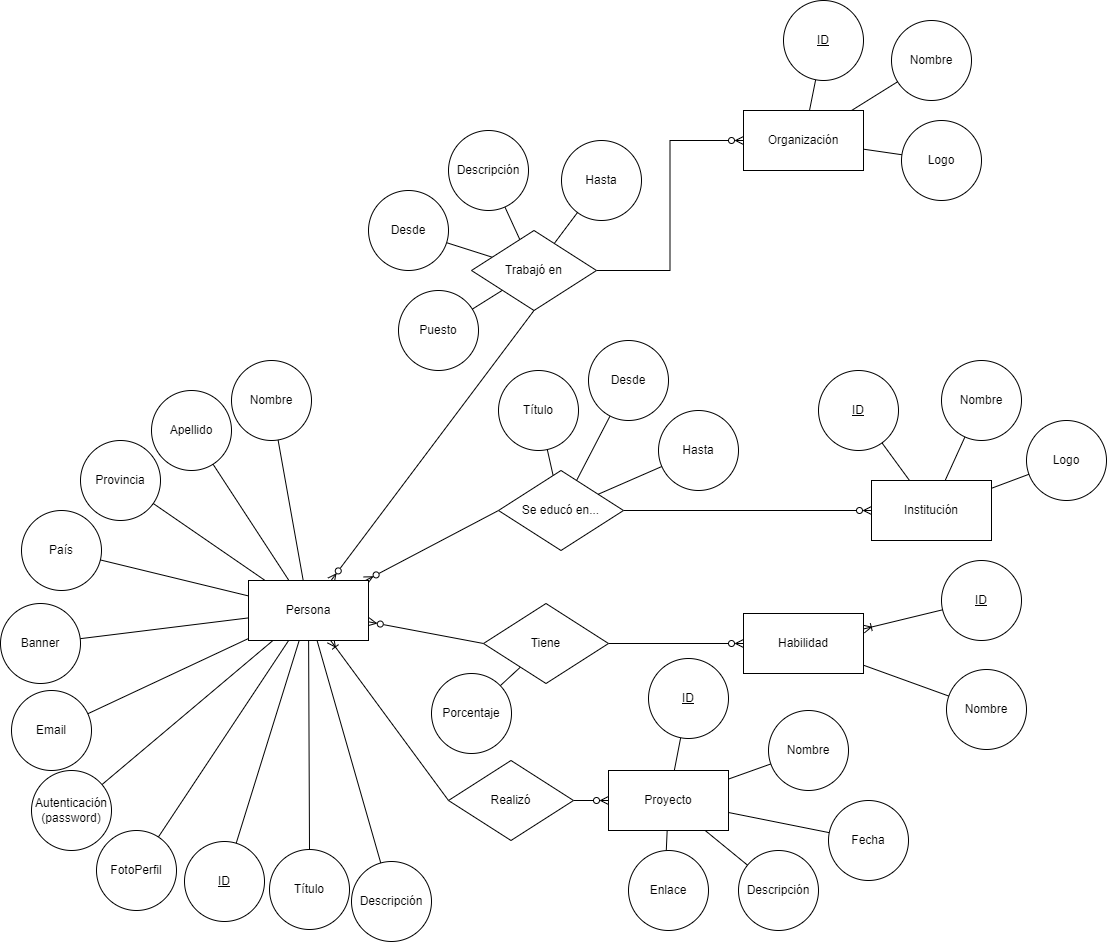

The diagram above was exported from draw.io. Its source (the exported page's mxGraphModel, read from the mxfile embedded in the PNG):
<mxGraphModel dx="3020" dy="1205" grid="1" gridSize="10" guides="1" tooltips="1" connect="1" arrows="1" fold="1" page="1" pageScale="1" pageWidth="850" pageHeight="1100" background="#FFFFFF" math="0" shadow="0" extFonts="Permanent Marker^https://fonts.googleapis.com/css?family=Permanent+Marker">
  <root>
    <mxCell id="0" />
    <mxCell id="1" parent="0" />
    <mxCell id="o6Bxu0BJRcutEsIzzn24-12" style="rounded=0;orthogonalLoop=1;jettySize=auto;html=1;entryX=0.5;entryY=1;entryDx=0;entryDy=0;endArrow=none;endFill=0;startArrow=ERzeroToMany;startFill=0;" parent="1" source="o6Bxu0BJRcutEsIzzn24-1" target="o6Bxu0BJRcutEsIzzn24-8" edge="1">
      <mxGeometry relative="1" as="geometry">
        <mxPoint x="-98" y="560" as="sourcePoint" />
      </mxGeometry>
    </mxCell>
    <mxCell id="o6Bxu0BJRcutEsIzzn24-13" style="rounded=0;orthogonalLoop=1;jettySize=auto;html=1;entryX=0;entryY=0.5;entryDx=0;entryDy=0;endArrow=none;endFill=0;startArrow=ERzeroToMany;startFill=0;" parent="1" source="o6Bxu0BJRcutEsIzzn24-1" target="o6Bxu0BJRcutEsIzzn24-9" edge="1">
      <mxGeometry relative="1" as="geometry" />
    </mxCell>
    <mxCell id="o6Bxu0BJRcutEsIzzn24-14" style="rounded=0;orthogonalLoop=1;jettySize=auto;html=1;entryX=0;entryY=0.5;entryDx=0;entryDy=0;endArrow=none;endFill=0;startArrow=ERzeroToMany;startFill=0;" parent="1" source="o6Bxu0BJRcutEsIzzn24-1" target="o6Bxu0BJRcutEsIzzn24-10" edge="1">
      <mxGeometry relative="1" as="geometry" />
    </mxCell>
    <mxCell id="o6Bxu0BJRcutEsIzzn24-15" style="rounded=0;orthogonalLoop=1;jettySize=auto;html=1;entryX=0;entryY=0.5;entryDx=0;entryDy=0;startArrow=ERoneToMany;startFill=0;endArrow=none;endFill=0;" parent="1" source="o6Bxu0BJRcutEsIzzn24-1" target="o6Bxu0BJRcutEsIzzn24-11" edge="1">
      <mxGeometry relative="1" as="geometry" />
    </mxCell>
    <mxCell id="oI_lOEjAiWZe5cmwjtpN-3" style="rounded=0;orthogonalLoop=1;jettySize=auto;html=1;endArrow=none;endFill=0;" parent="1" source="o6Bxu0BJRcutEsIzzn24-1" target="oI_lOEjAiWZe5cmwjtpN-1" edge="1">
      <mxGeometry relative="1" as="geometry" />
    </mxCell>
    <mxCell id="0ryUQiF8D3gGwXfodvLM-1" style="rounded=0;orthogonalLoop=1;jettySize=auto;html=1;endArrow=none;endFill=0;" parent="1" source="o6Bxu0BJRcutEsIzzn24-1" target="oI_lOEjAiWZe5cmwjtpN-2" edge="1">
      <mxGeometry relative="1" as="geometry" />
    </mxCell>
    <mxCell id="QJpMaVTVIggNmTyVqVYW-2" style="rounded=0;orthogonalLoop=1;jettySize=auto;html=1;endArrow=none;endFill=0;" edge="1" parent="1" source="o6Bxu0BJRcutEsIzzn24-1" target="QJpMaVTVIggNmTyVqVYW-1">
      <mxGeometry relative="1" as="geometry" />
    </mxCell>
    <mxCell id="o6Bxu0BJRcutEsIzzn24-1" value="Persona" style="rounded=0;whiteSpace=wrap;html=1;" parent="1" vertex="1">
      <mxGeometry x="-313" y="610" width="120" height="60" as="geometry" />
    </mxCell>
    <mxCell id="5_u8Gz9ZD5tsDzreRPxK-14" style="edgeStyle=none;rounded=0;orthogonalLoop=1;jettySize=auto;html=1;endArrow=none;endFill=0;" parent="1" source="o6Bxu0BJRcutEsIzzn24-2" target="5_u8Gz9ZD5tsDzreRPxK-10" edge="1">
      <mxGeometry relative="1" as="geometry" />
    </mxCell>
    <mxCell id="QJpMaVTVIggNmTyVqVYW-15" style="edgeStyle=none;rounded=0;orthogonalLoop=1;jettySize=auto;html=1;endArrow=none;endFill=0;" edge="1" parent="1" source="o6Bxu0BJRcutEsIzzn24-2" target="QJpMaVTVIggNmTyVqVYW-13">
      <mxGeometry relative="1" as="geometry" />
    </mxCell>
    <mxCell id="o6Bxu0BJRcutEsIzzn24-2" value="Institución" style="rounded=0;whiteSpace=wrap;html=1;" parent="1" vertex="1">
      <mxGeometry x="310" y="510" width="120" height="60" as="geometry" />
    </mxCell>
    <mxCell id="CrrdN6CaRa6jpRCZLbL8-6" style="rounded=0;orthogonalLoop=1;jettySize=auto;html=1;endArrow=none;endFill=0;" parent="1" source="o6Bxu0BJRcutEsIzzn24-3" target="CrrdN6CaRa6jpRCZLbL8-1" edge="1">
      <mxGeometry relative="1" as="geometry" />
    </mxCell>
    <mxCell id="CrrdN6CaRa6jpRCZLbL8-9" style="rounded=0;orthogonalLoop=1;jettySize=auto;html=1;endArrow=none;endFill=0;" parent="1" source="o6Bxu0BJRcutEsIzzn24-3" target="CrrdN6CaRa6jpRCZLbL8-4" edge="1">
      <mxGeometry relative="1" as="geometry" />
    </mxCell>
    <mxCell id="QJpMaVTVIggNmTyVqVYW-11" style="edgeStyle=none;rounded=0;orthogonalLoop=1;jettySize=auto;html=1;endArrow=none;endFill=0;" edge="1" parent="1" source="o6Bxu0BJRcutEsIzzn24-3" target="QJpMaVTVIggNmTyVqVYW-10">
      <mxGeometry relative="1" as="geometry" />
    </mxCell>
    <mxCell id="o6Bxu0BJRcutEsIzzn24-3" value="Organización" style="rounded=0;whiteSpace=wrap;html=1;" parent="1" vertex="1">
      <mxGeometry x="182" y="140" width="120" height="60" as="geometry" />
    </mxCell>
    <mxCell id="5_u8Gz9ZD5tsDzreRPxK-19" style="edgeStyle=none;rounded=0;orthogonalLoop=1;jettySize=auto;html=1;endArrow=none;endFill=0;" parent="1" source="o6Bxu0BJRcutEsIzzn24-6" target="5_u8Gz9ZD5tsDzreRPxK-18" edge="1">
      <mxGeometry relative="1" as="geometry" />
    </mxCell>
    <mxCell id="QJpMaVTVIggNmTyVqVYW-22" style="edgeStyle=none;rounded=0;orthogonalLoop=1;jettySize=auto;html=1;startArrow=ERoneToMany;startFill=0;endArrow=none;endFill=0;" edge="1" parent="1" source="o6Bxu0BJRcutEsIzzn24-6" target="QJpMaVTVIggNmTyVqVYW-19">
      <mxGeometry relative="1" as="geometry" />
    </mxCell>
    <mxCell id="o6Bxu0BJRcutEsIzzn24-6" value="Habilidad" style="rounded=0;whiteSpace=wrap;html=1;" parent="1" vertex="1">
      <mxGeometry x="182" y="643" width="120" height="60" as="geometry" />
    </mxCell>
    <mxCell id="5_u8Gz9ZD5tsDzreRPxK-25" style="edgeStyle=none;rounded=0;orthogonalLoop=1;jettySize=auto;html=1;endArrow=none;endFill=0;" parent="1" source="o6Bxu0BJRcutEsIzzn24-7" target="5_u8Gz9ZD5tsDzreRPxK-21" edge="1">
      <mxGeometry relative="1" as="geometry" />
    </mxCell>
    <mxCell id="5_u8Gz9ZD5tsDzreRPxK-26" style="edgeStyle=none;rounded=0;orthogonalLoop=1;jettySize=auto;html=1;endArrow=none;endFill=0;" parent="1" source="o6Bxu0BJRcutEsIzzn24-7" target="5_u8Gz9ZD5tsDzreRPxK-22" edge="1">
      <mxGeometry relative="1" as="geometry" />
    </mxCell>
    <mxCell id="5_u8Gz9ZD5tsDzreRPxK-27" style="edgeStyle=none;rounded=0;orthogonalLoop=1;jettySize=auto;html=1;endArrow=none;endFill=0;" parent="1" source="o6Bxu0BJRcutEsIzzn24-7" target="5_u8Gz9ZD5tsDzreRPxK-23" edge="1">
      <mxGeometry relative="1" as="geometry" />
    </mxCell>
    <mxCell id="5_u8Gz9ZD5tsDzreRPxK-28" style="edgeStyle=none;rounded=0;orthogonalLoop=1;jettySize=auto;html=1;endArrow=none;endFill=0;" parent="1" source="o6Bxu0BJRcutEsIzzn24-7" target="5_u8Gz9ZD5tsDzreRPxK-24" edge="1">
      <mxGeometry relative="1" as="geometry" />
    </mxCell>
    <mxCell id="QJpMaVTVIggNmTyVqVYW-21" style="edgeStyle=none;rounded=0;orthogonalLoop=1;jettySize=auto;html=1;endArrow=none;endFill=0;" edge="1" parent="1" source="o6Bxu0BJRcutEsIzzn24-7" target="QJpMaVTVIggNmTyVqVYW-20">
      <mxGeometry relative="1" as="geometry" />
    </mxCell>
    <mxCell id="o6Bxu0BJRcutEsIzzn24-7" value="Proyecto" style="rounded=0;whiteSpace=wrap;html=1;" parent="1" vertex="1">
      <mxGeometry x="47" y="800" width="120" height="60" as="geometry" />
    </mxCell>
    <mxCell id="o6Bxu0BJRcutEsIzzn24-16" style="edgeStyle=orthogonalEdgeStyle;rounded=0;orthogonalLoop=1;jettySize=auto;html=1;exitX=1;exitY=0.5;exitDx=0;exitDy=0;entryX=0;entryY=0.5;entryDx=0;entryDy=0;endArrow=ERzeroToMany;endFill=0;" parent="1" source="o6Bxu0BJRcutEsIzzn24-8" target="o6Bxu0BJRcutEsIzzn24-3" edge="1">
      <mxGeometry relative="1" as="geometry">
        <mxPoint x="78.5" y="380" as="sourcePoint" />
      </mxGeometry>
    </mxCell>
    <mxCell id="QJpMaVTVIggNmTyVqVYW-5" style="rounded=0;orthogonalLoop=1;jettySize=auto;html=1;endArrow=none;endFill=0;" edge="1" parent="1" source="o6Bxu0BJRcutEsIzzn24-8" target="QJpMaVTVIggNmTyVqVYW-4">
      <mxGeometry relative="1" as="geometry" />
    </mxCell>
    <mxCell id="QJpMaVTVIggNmTyVqVYW-7" style="rounded=0;orthogonalLoop=1;jettySize=auto;html=1;endArrow=none;endFill=0;" edge="1" parent="1" source="o6Bxu0BJRcutEsIzzn24-8" target="CrrdN6CaRa6jpRCZLbL8-11">
      <mxGeometry relative="1" as="geometry" />
    </mxCell>
    <mxCell id="QJpMaVTVIggNmTyVqVYW-8" style="edgeStyle=none;rounded=0;orthogonalLoop=1;jettySize=auto;html=1;endArrow=none;endFill=0;" edge="1" parent="1" source="o6Bxu0BJRcutEsIzzn24-8" target="CrrdN6CaRa6jpRCZLbL8-3">
      <mxGeometry relative="1" as="geometry" />
    </mxCell>
    <mxCell id="QJpMaVTVIggNmTyVqVYW-9" style="edgeStyle=none;rounded=0;orthogonalLoop=1;jettySize=auto;html=1;endArrow=none;endFill=0;" edge="1" parent="1" source="o6Bxu0BJRcutEsIzzn24-8" target="CrrdN6CaRa6jpRCZLbL8-2">
      <mxGeometry relative="1" as="geometry" />
    </mxCell>
    <mxCell id="o6Bxu0BJRcutEsIzzn24-8" value="Trabajó en" style="rhombus;whiteSpace=wrap;html=1;" parent="1" vertex="1">
      <mxGeometry x="-90" y="260" width="125" height="80" as="geometry" />
    </mxCell>
    <mxCell id="o6Bxu0BJRcutEsIzzn24-17" style="edgeStyle=orthogonalEdgeStyle;rounded=0;orthogonalLoop=1;jettySize=auto;html=1;exitX=1;exitY=0.5;exitDx=0;exitDy=0;entryX=0;entryY=0.5;entryDx=0;entryDy=0;endArrow=ERzeroToMany;endFill=0;" parent="1" source="o6Bxu0BJRcutEsIzzn24-9" target="o6Bxu0BJRcutEsIzzn24-2" edge="1">
      <mxGeometry relative="1" as="geometry" />
    </mxCell>
    <mxCell id="QJpMaVTVIggNmTyVqVYW-16" style="edgeStyle=none;rounded=0;orthogonalLoop=1;jettySize=auto;html=1;endArrow=none;endFill=0;" edge="1" parent="1" source="o6Bxu0BJRcutEsIzzn24-9" target="5_u8Gz9ZD5tsDzreRPxK-9">
      <mxGeometry relative="1" as="geometry" />
    </mxCell>
    <mxCell id="QJpMaVTVIggNmTyVqVYW-17" style="edgeStyle=none;rounded=0;orthogonalLoop=1;jettySize=auto;html=1;endArrow=none;endFill=0;" edge="1" parent="1" source="o6Bxu0BJRcutEsIzzn24-9" target="5_u8Gz9ZD5tsDzreRPxK-11">
      <mxGeometry relative="1" as="geometry" />
    </mxCell>
    <mxCell id="QJpMaVTVIggNmTyVqVYW-18" style="edgeStyle=none;rounded=0;orthogonalLoop=1;jettySize=auto;html=1;endArrow=none;endFill=0;" edge="1" parent="1" source="o6Bxu0BJRcutEsIzzn24-9" target="5_u8Gz9ZD5tsDzreRPxK-12">
      <mxGeometry relative="1" as="geometry" />
    </mxCell>
    <mxCell id="o6Bxu0BJRcutEsIzzn24-9" value="Se educó en..." style="rhombus;whiteSpace=wrap;html=1;" parent="1" vertex="1">
      <mxGeometry x="-63" y="500" width="125" height="80" as="geometry" />
    </mxCell>
    <mxCell id="o6Bxu0BJRcutEsIzzn24-18" style="rounded=0;orthogonalLoop=1;jettySize=auto;html=1;exitX=1;exitY=0.5;exitDx=0;exitDy=0;entryX=0;entryY=0.5;entryDx=0;entryDy=0;endArrow=ERzeroToMany;endFill=0;" parent="1" source="o6Bxu0BJRcutEsIzzn24-10" target="o6Bxu0BJRcutEsIzzn24-6" edge="1">
      <mxGeometry relative="1" as="geometry" />
    </mxCell>
    <mxCell id="QJpMaVTVIggNmTyVqVYW-23" style="edgeStyle=none;rounded=0;orthogonalLoop=1;jettySize=auto;html=1;startArrow=none;startFill=0;endArrow=none;endFill=0;" edge="1" parent="1" source="o6Bxu0BJRcutEsIzzn24-10" target="5_u8Gz9ZD5tsDzreRPxK-17">
      <mxGeometry relative="1" as="geometry" />
    </mxCell>
    <mxCell id="o6Bxu0BJRcutEsIzzn24-10" value="Tiene" style="rhombus;whiteSpace=wrap;html=1;" parent="1" vertex="1">
      <mxGeometry x="-78" y="633" width="125" height="80" as="geometry" />
    </mxCell>
    <mxCell id="o6Bxu0BJRcutEsIzzn24-19" style="edgeStyle=orthogonalEdgeStyle;rounded=0;orthogonalLoop=1;jettySize=auto;html=1;exitX=1;exitY=0.5;exitDx=0;exitDy=0;entryX=0;entryY=0.5;entryDx=0;entryDy=0;endArrow=ERzeroToMany;endFill=0;" parent="1" source="o6Bxu0BJRcutEsIzzn24-11" target="o6Bxu0BJRcutEsIzzn24-7" edge="1">
      <mxGeometry relative="1" as="geometry" />
    </mxCell>
    <mxCell id="o6Bxu0BJRcutEsIzzn24-11" value="Realizó" style="rhombus;whiteSpace=wrap;html=1;" parent="1" vertex="1">
      <mxGeometry x="-113" y="790" width="125" height="80" as="geometry" />
    </mxCell>
    <mxCell id="o6Bxu0BJRcutEsIzzn24-21" value="Apellido" style="ellipse;whiteSpace=wrap;html=1;aspect=fixed;" parent="1" vertex="1">
      <mxGeometry x="-410" y="420" width="80" height="80" as="geometry" />
    </mxCell>
    <mxCell id="o6Bxu0BJRcutEsIzzn24-22" value="Provincia" style="ellipse;whiteSpace=wrap;html=1;aspect=fixed;" parent="1" vertex="1">
      <mxGeometry x="-481" y="470" width="80" height="80" as="geometry" />
    </mxCell>
    <mxCell id="o6Bxu0BJRcutEsIzzn24-23" value="País" style="ellipse;whiteSpace=wrap;html=1;aspect=fixed;" parent="1" vertex="1">
      <mxGeometry x="-540" y="540" width="80" height="80" as="geometry" />
    </mxCell>
    <mxCell id="o6Bxu0BJRcutEsIzzn24-25" value="Título" style="ellipse;whiteSpace=wrap;html=1;aspect=fixed;" parent="1" vertex="1">
      <mxGeometry x="-292" y="879" width="80" height="80" as="geometry" />
    </mxCell>
    <mxCell id="o6Bxu0BJRcutEsIzzn24-26" value="Descripción" style="ellipse;whiteSpace=wrap;html=1;aspect=fixed;" parent="1" vertex="1">
      <mxGeometry x="-210" y="891" width="80" height="80" as="geometry" />
    </mxCell>
    <mxCell id="o6Bxu0BJRcutEsIzzn24-27" value="Nombre" style="ellipse;whiteSpace=wrap;html=1;aspect=fixed;" parent="1" vertex="1">
      <mxGeometry x="-330" y="390" width="80" height="80" as="geometry" />
    </mxCell>
    <mxCell id="CrrdN6CaRa6jpRCZLbL8-1" value="Nombre" style="ellipse;whiteSpace=wrap;html=1;aspect=fixed;" parent="1" vertex="1">
      <mxGeometry x="330" y="50" width="80" height="80" as="geometry" />
    </mxCell>
    <mxCell id="CrrdN6CaRa6jpRCZLbL8-2" value="Desde" style="ellipse;whiteSpace=wrap;html=1;aspect=fixed;" parent="1" vertex="1">
      <mxGeometry x="-193" y="220" width="80" height="80" as="geometry" />
    </mxCell>
    <mxCell id="CrrdN6CaRa6jpRCZLbL8-3" value="Hasta" style="ellipse;whiteSpace=wrap;html=1;aspect=fixed;" parent="1" vertex="1">
      <mxGeometry y="170" width="80" height="80" as="geometry" />
    </mxCell>
    <mxCell id="CrrdN6CaRa6jpRCZLbL8-4" value="Logo" style="ellipse;whiteSpace=wrap;html=1;aspect=fixed;" parent="1" vertex="1">
      <mxGeometry x="340" y="150" width="80" height="80" as="geometry" />
    </mxCell>
    <mxCell id="CrrdN6CaRa6jpRCZLbL8-11" value="Descripción" style="ellipse;whiteSpace=wrap;html=1;aspect=fixed;" parent="1" vertex="1">
      <mxGeometry x="-113" y="160" width="80" height="80" as="geometry" />
    </mxCell>
    <mxCell id="5_u8Gz9ZD5tsDzreRPxK-2" value="" style="endArrow=none;html=1;rounded=0;" parent="1" source="o6Bxu0BJRcutEsIzzn24-25" target="o6Bxu0BJRcutEsIzzn24-1" edge="1">
      <mxGeometry width="50" height="50" relative="1" as="geometry">
        <mxPoint x="-263" y="765" as="sourcePoint" />
        <mxPoint x="-213" y="715" as="targetPoint" />
      </mxGeometry>
    </mxCell>
    <mxCell id="5_u8Gz9ZD5tsDzreRPxK-3" value="" style="endArrow=none;html=1;rounded=0;" parent="1" source="o6Bxu0BJRcutEsIzzn24-27" target="o6Bxu0BJRcutEsIzzn24-1" edge="1">
      <mxGeometry width="50" height="50" relative="1" as="geometry">
        <mxPoint x="-313" y="700" as="sourcePoint" />
        <mxPoint x="-263" y="650" as="targetPoint" />
      </mxGeometry>
    </mxCell>
    <mxCell id="5_u8Gz9ZD5tsDzreRPxK-4" value="" style="endArrow=none;html=1;rounded=0;" parent="1" source="o6Bxu0BJRcutEsIzzn24-26" target="o6Bxu0BJRcutEsIzzn24-1" edge="1">
      <mxGeometry width="50" height="50" relative="1" as="geometry">
        <mxPoint x="-313" y="700" as="sourcePoint" />
        <mxPoint x="-263" y="650" as="targetPoint" />
      </mxGeometry>
    </mxCell>
    <mxCell id="5_u8Gz9ZD5tsDzreRPxK-6" value="" style="endArrow=none;html=1;rounded=0;" parent="1" source="o6Bxu0BJRcutEsIzzn24-23" target="o6Bxu0BJRcutEsIzzn24-1" edge="1">
      <mxGeometry width="50" height="50" relative="1" as="geometry">
        <mxPoint x="-313" y="700" as="sourcePoint" />
        <mxPoint x="-263" y="650" as="targetPoint" />
      </mxGeometry>
    </mxCell>
    <mxCell id="5_u8Gz9ZD5tsDzreRPxK-7" value="" style="endArrow=none;html=1;rounded=0;" parent="1" source="o6Bxu0BJRcutEsIzzn24-22" target="o6Bxu0BJRcutEsIzzn24-1" edge="1">
      <mxGeometry width="50" height="50" relative="1" as="geometry">
        <mxPoint x="-313" y="700" as="sourcePoint" />
        <mxPoint x="-263" y="650" as="targetPoint" />
      </mxGeometry>
    </mxCell>
    <mxCell id="5_u8Gz9ZD5tsDzreRPxK-8" value="" style="endArrow=none;html=1;rounded=0;" parent="1" source="o6Bxu0BJRcutEsIzzn24-1" target="o6Bxu0BJRcutEsIzzn24-21" edge="1">
      <mxGeometry width="50" height="50" relative="1" as="geometry">
        <mxPoint x="-313" y="700" as="sourcePoint" />
        <mxPoint x="-263" y="650" as="targetPoint" />
      </mxGeometry>
    </mxCell>
    <mxCell id="5_u8Gz9ZD5tsDzreRPxK-9" value="Título" style="ellipse;whiteSpace=wrap;html=1;aspect=fixed;" parent="1" vertex="1">
      <mxGeometry x="-63" y="400" width="80" height="80" as="geometry" />
    </mxCell>
    <mxCell id="5_u8Gz9ZD5tsDzreRPxK-10" value="&lt;u&gt;ID&lt;/u&gt;" style="ellipse;whiteSpace=wrap;html=1;aspect=fixed;" parent="1" vertex="1">
      <mxGeometry x="257" y="400" width="80" height="80" as="geometry" />
    </mxCell>
    <mxCell id="5_u8Gz9ZD5tsDzreRPxK-11" value="Desde" style="ellipse;whiteSpace=wrap;html=1;aspect=fixed;" parent="1" vertex="1">
      <mxGeometry x="27" y="370" width="80" height="80" as="geometry" />
    </mxCell>
    <mxCell id="5_u8Gz9ZD5tsDzreRPxK-12" value="Hasta" style="ellipse;whiteSpace=wrap;html=1;aspect=fixed;" parent="1" vertex="1">
      <mxGeometry x="97" y="440" width="80" height="80" as="geometry" />
    </mxCell>
    <mxCell id="5_u8Gz9ZD5tsDzreRPxK-17" value="Porcentaje" style="ellipse;whiteSpace=wrap;html=1;aspect=fixed;" parent="1" vertex="1">
      <mxGeometry x="-130" y="703" width="80" height="80" as="geometry" />
    </mxCell>
    <mxCell id="5_u8Gz9ZD5tsDzreRPxK-18" value="Nombre" style="ellipse;whiteSpace=wrap;html=1;aspect=fixed;" parent="1" vertex="1">
      <mxGeometry x="385" y="699" width="80" height="80" as="geometry" />
    </mxCell>
    <mxCell id="5_u8Gz9ZD5tsDzreRPxK-21" value="Nombre" style="ellipse;whiteSpace=wrap;html=1;aspect=fixed;" parent="1" vertex="1">
      <mxGeometry x="207" y="740" width="80" height="80" as="geometry" />
    </mxCell>
    <mxCell id="5_u8Gz9ZD5tsDzreRPxK-22" value="Fecha" style="ellipse;whiteSpace=wrap;html=1;aspect=fixed;" parent="1" vertex="1">
      <mxGeometry x="267" y="830" width="80" height="80" as="geometry" />
    </mxCell>
    <mxCell id="5_u8Gz9ZD5tsDzreRPxK-23" value="Descripción" style="ellipse;whiteSpace=wrap;html=1;aspect=fixed;" parent="1" vertex="1">
      <mxGeometry x="177" y="880" width="80" height="80" as="geometry" />
    </mxCell>
    <mxCell id="5_u8Gz9ZD5tsDzreRPxK-24" value="Enlace" style="ellipse;whiteSpace=wrap;html=1;aspect=fixed;" parent="1" vertex="1">
      <mxGeometry x="67" y="880" width="80" height="80" as="geometry" />
    </mxCell>
    <mxCell id="oI_lOEjAiWZe5cmwjtpN-1" value="Banner" style="ellipse;whiteSpace=wrap;html=1;aspect=fixed;" parent="1" vertex="1">
      <mxGeometry x="-561" y="633" width="80" height="80" as="geometry" />
    </mxCell>
    <mxCell id="oI_lOEjAiWZe5cmwjtpN-2" value="FotoPerfil" style="ellipse;whiteSpace=wrap;html=1;aspect=fixed;" parent="1" vertex="1">
      <mxGeometry x="-465" y="860" width="80" height="80" as="geometry" />
    </mxCell>
    <mxCell id="QJpMaVTVIggNmTyVqVYW-1" value="&lt;u&gt;ID&lt;/u&gt;" style="ellipse;whiteSpace=wrap;html=1;aspect=fixed;" vertex="1" parent="1">
      <mxGeometry x="-377" y="871" width="80" height="80" as="geometry" />
    </mxCell>
    <mxCell id="QJpMaVTVIggNmTyVqVYW-4" value="Puesto" style="ellipse;whiteSpace=wrap;html=1;aspect=fixed;" vertex="1" parent="1">
      <mxGeometry x="-163" y="320" width="80" height="80" as="geometry" />
    </mxCell>
    <mxCell id="QJpMaVTVIggNmTyVqVYW-10" value="&lt;u&gt;ID&lt;/u&gt;" style="ellipse;whiteSpace=wrap;html=1;aspect=fixed;" vertex="1" parent="1">
      <mxGeometry x="222" y="30" width="80" height="80" as="geometry" />
    </mxCell>
    <mxCell id="QJpMaVTVIggNmTyVqVYW-12" style="edgeStyle=none;rounded=0;orthogonalLoop=1;jettySize=auto;html=1;exitX=0.5;exitY=0;exitDx=0;exitDy=0;endArrow=none;endFill=0;" edge="1" parent="1" source="o6Bxu0BJRcutEsIzzn24-3" target="o6Bxu0BJRcutEsIzzn24-3">
      <mxGeometry relative="1" as="geometry" />
    </mxCell>
    <mxCell id="QJpMaVTVIggNmTyVqVYW-13" value="Nombre" style="ellipse;whiteSpace=wrap;html=1;aspect=fixed;" vertex="1" parent="1">
      <mxGeometry x="380" y="390" width="80" height="80" as="geometry" />
    </mxCell>
    <mxCell id="QJpMaVTVIggNmTyVqVYW-19" value="&lt;u&gt;ID&lt;/u&gt;" style="ellipse;whiteSpace=wrap;html=1;aspect=fixed;" vertex="1" parent="1">
      <mxGeometry x="380" y="590" width="80" height="80" as="geometry" />
    </mxCell>
    <mxCell id="QJpMaVTVIggNmTyVqVYW-20" value="&lt;u&gt;ID&lt;/u&gt;" style="ellipse;whiteSpace=wrap;html=1;aspect=fixed;" vertex="1" parent="1">
      <mxGeometry x="87" y="688" width="80" height="80" as="geometry" />
    </mxCell>
    <mxCell id="QJpMaVTVIggNmTyVqVYW-26" style="edgeStyle=none;rounded=0;orthogonalLoop=1;jettySize=auto;html=1;startArrow=none;startFill=0;endArrow=none;endFill=0;" edge="1" parent="1" source="QJpMaVTVIggNmTyVqVYW-25" target="o6Bxu0BJRcutEsIzzn24-2">
      <mxGeometry relative="1" as="geometry" />
    </mxCell>
    <mxCell id="QJpMaVTVIggNmTyVqVYW-25" value="Logo" style="ellipse;whiteSpace=wrap;html=1;aspect=fixed;" vertex="1" parent="1">
      <mxGeometry x="465" y="450" width="80" height="80" as="geometry" />
    </mxCell>
    <mxCell id="x0HOJXQ0gGL36fh9solX-3" style="edgeStyle=none;rounded=0;orthogonalLoop=1;jettySize=auto;html=1;startArrow=none;startFill=0;endArrow=none;endFill=0;" edge="1" parent="1" source="x0HOJXQ0gGL36fh9solX-1" target="o6Bxu0BJRcutEsIzzn24-1">
      <mxGeometry relative="1" as="geometry" />
    </mxCell>
    <mxCell id="x0HOJXQ0gGL36fh9solX-1" value="Email" style="ellipse;whiteSpace=wrap;html=1;aspect=fixed;" vertex="1" parent="1">
      <mxGeometry x="-550" y="720" width="80" height="80" as="geometry" />
    </mxCell>
    <mxCell id="x0HOJXQ0gGL36fh9solX-4" style="edgeStyle=none;rounded=0;orthogonalLoop=1;jettySize=auto;html=1;startArrow=none;startFill=0;endArrow=none;endFill=0;" edge="1" parent="1" source="x0HOJXQ0gGL36fh9solX-2" target="o6Bxu0BJRcutEsIzzn24-1">
      <mxGeometry relative="1" as="geometry" />
    </mxCell>
    <mxCell id="x0HOJXQ0gGL36fh9solX-2" value="Autenticación (password)" style="ellipse;whiteSpace=wrap;html=1;aspect=fixed;" vertex="1" parent="1">
      <mxGeometry x="-530" y="800" width="80" height="80" as="geometry" />
    </mxCell>
  </root>
</mxGraphModel>